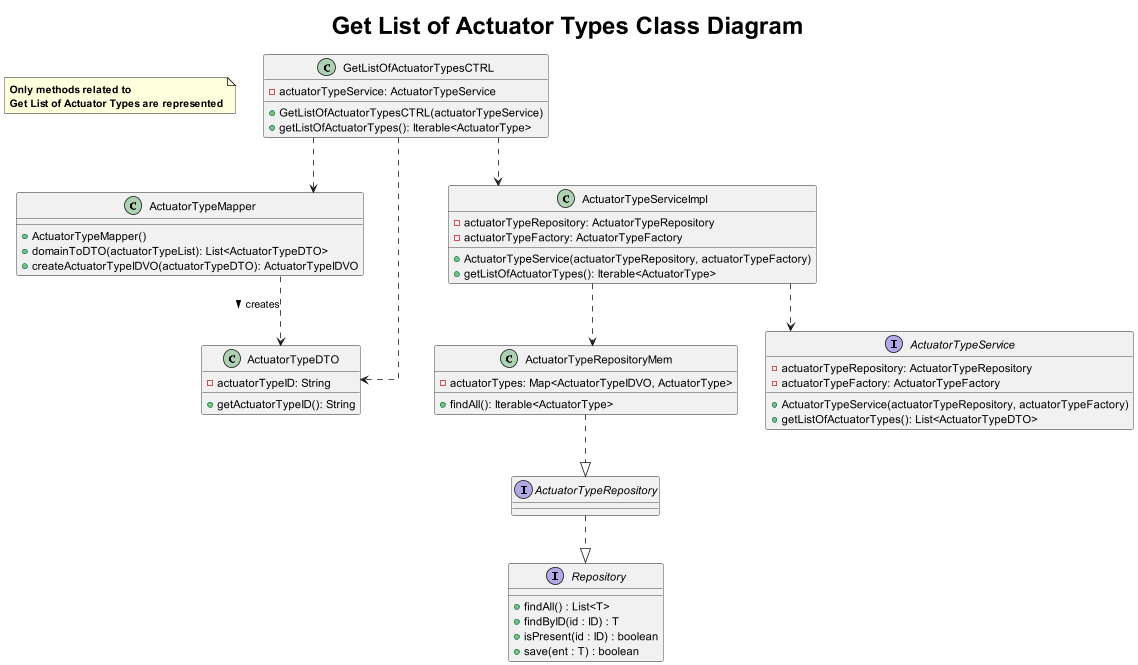

The diagram above was rendered by PlantUML. Its source (embedded in the PNG):
@startuml
title <size: 30> Get List of Actuator Types Class Diagram
note "<b>Only methods related to\n<b>Get List of Actuator Types are represented" as N1
skinparam linetype ortho

GetListOfActuatorTypesCTRL ..> ActuatorTypeMapper
GetListOfActuatorTypesCTRL ..> ActuatorTypeServiceImpl
GetListOfActuatorTypesCTRL ..> ActuatorTypeDTO
ActuatorTypeServiceImpl ..> ActuatorTypeRepositoryMem
ActuatorTypeMapper ..> ActuatorTypeDTO : creates >
ActuatorTypeRepositoryMem ..|> ActuatorTypeRepository
ActuatorTypeRepository ..|> Repository
ActuatorTypeServiceImpl ..> ActuatorTypeService

class GetListOfActuatorTypesCTRL {
    -actuatorTypeService: ActuatorTypeService
    +GetListOfActuatorTypesCTRL(actuatorTypeService)
    +getListOfActuatorTypes(): Iterable<ActuatorType>
}
class ActuatorTypeServiceImpl{
        -actuatorTypeRepository: ActuatorTypeRepository
        -actuatorTypeFactory: ActuatorTypeFactory
        +ActuatorTypeService(actuatorTypeRepository, actuatorTypeFactory)
        +getListOfActuatorTypes(): Iterable<ActuatorType>
    }

    class ActuatorTypeRepositoryMem{
        -actuatorTypes: Map<ActuatorTypeIDVO, ActuatorType>
        +findAll(): Iterable<ActuatorType>
    }

      class ActuatorTypeDTO{
            -actuatorTypeID: String
            +getActuatorTypeID(): String
        }

          interface Repository{
                + findAll() : List<T>
                + findByID(id : ID) : T
                + isPresent(id : ID) : boolean
                + save(ent : T) : boolean
            }

              interface ActuatorTypeRepository{
                  
                }
                class ActuatorTypeMapper{
                        +ActuatorTypeMapper()
                        +domainToDTO(actuatorTypeList): List<ActuatorTypeDTO>
                        +createActuatorTypeIDVO(actuatorTypeDTO): ActuatorTypeIDVO
                    }

                    interface ActuatorTypeService{
                        -actuatorTypeRepository: ActuatorTypeRepository
                                -actuatorTypeFactory: ActuatorTypeFactory
                                +ActuatorTypeService(actuatorTypeRepository, actuatorTypeFactory)
                                +getListOfActuatorTypes(): List<ActuatorTypeDTO>
                    }
@enduml